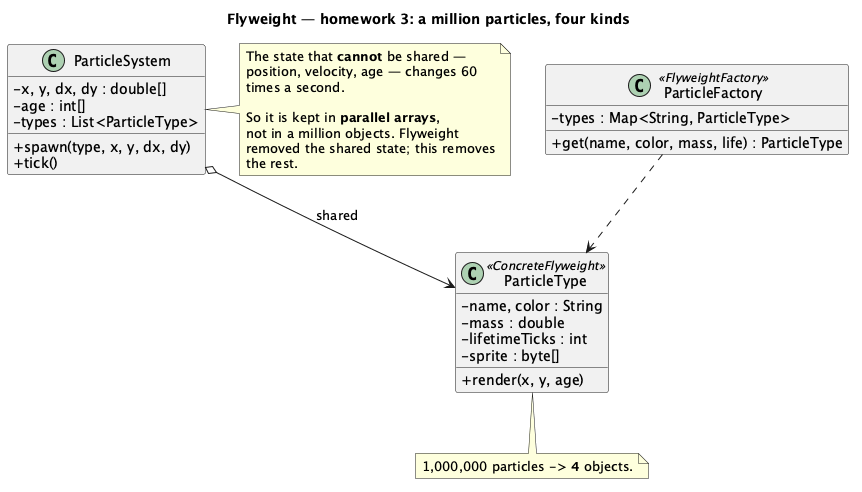

The diagram above was rendered by PlantUML. Its source (embedded in the PNG):
@startuml "Flyweight - Particles (Homework) - Class Diagram"
skinparam classAttributeIconSize 0
hide empty members
title Flyweight — homework 3: a million particles, four kinds


class ParticleType <<ConcreteFlyweight>> {
  - name, color : String
  - mass : double
  - lifetimeTicks : int
  - sprite : byte[]
  + render(x, y, age)
}

class ParticleFactory <<FlyweightFactory>> {
  - types : Map<String, ParticleType>
  + get(name, color, mass, life) : ParticleType
}

class ParticleSystem {
  - x, y, dx, dy : double[]
  - age : int[]
  - types : List<ParticleType>
  + spawn(type, x, y, dx, dy)
  + tick()
}

ParticleSystem o--> ParticleType : "shared"
ParticleFactory ..> ParticleType

note right of ParticleSystem
  The state that <b>cannot</b> be shared —
  position, velocity, age — changes 60
  times a second.

  So it is kept in <b>parallel arrays</b>,
  not in a million objects. Flyweight
  removed the shared state; this removes
  the rest.
end note

note bottom of ParticleType
  1,000,000 particles -> <b>4</b> objects.
end note

@enduml